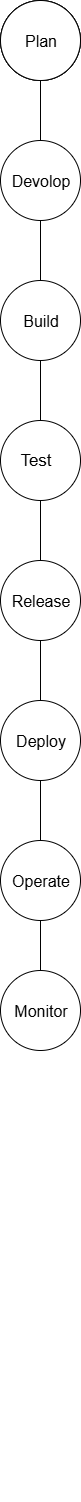

The diagram above was exported from draw.io. Its source (the exported page's mxGraphModel, read from the mxfile embedded in the PNG):
<mxGraphModel dx="1895" dy="3360" grid="1" gridSize="10" guides="1" tooltips="1" connect="1" arrows="1" fold="1" page="1" pageScale="1" pageWidth="827" pageHeight="1169" math="0" shadow="0">
  <root>
    <object label="" id="0">
      <mxCell />
    </object>
    <mxCell id="1" parent="0" />
    <mxCell id="RVyTn1-qbSwoXn9iwQEC-9" value="" style="endArrow=none;html=1;rounded=0;" parent="1" edge="1">
      <mxGeometry width="50" height="50" relative="1" as="geometry">
        <mxPoint x="400" y="-910" as="sourcePoint" />
        <mxPoint x="400" y="-910" as="targetPoint" />
      </mxGeometry>
    </mxCell>
    <mxCell id="RVyTn1-qbSwoXn9iwQEC-11" value="" style="endArrow=none;html=1;rounded=0;" parent="1" edge="1">
      <mxGeometry width="50" height="50" relative="1" as="geometry">
        <mxPoint x="400" y="-830" as="sourcePoint" />
        <mxPoint x="400" y="-830" as="targetPoint" />
      </mxGeometry>
    </mxCell>
    <mxCell id="RVyTn1-qbSwoXn9iwQEC-19" value="" style="ellipse;whiteSpace=wrap;html=1;aspect=fixed;" parent="1" vertex="1">
      <mxGeometry x="350" y="-2330" width="80" height="80" as="geometry" />
    </mxCell>
    <mxCell id="RVyTn1-qbSwoXn9iwQEC-20" value="" style="endArrow=none;html=1;rounded=0;" parent="1" edge="1">
      <mxGeometry width="50" height="50" relative="1" as="geometry">
        <mxPoint x="390" y="-2180" as="sourcePoint" />
        <mxPoint x="390" y="-2250" as="targetPoint" />
      </mxGeometry>
    </mxCell>
    <mxCell id="RVyTn1-qbSwoXn9iwQEC-21" value="" style="ellipse;whiteSpace=wrap;html=1;aspect=fixed;" parent="1" vertex="1">
      <mxGeometry x="350" y="-2330" width="80" height="80" as="geometry" />
    </mxCell>
    <mxCell id="RVyTn1-qbSwoXn9iwQEC-22" value="" style="ellipse;whiteSpace=wrap;html=1;aspect=fixed;" parent="1" vertex="1">
      <mxGeometry x="350" y="-2330" width="80" height="80" as="geometry" />
    </mxCell>
    <mxCell id="RVyTn1-qbSwoXn9iwQEC-23" value="" style="ellipse;whiteSpace=wrap;html=1;aspect=fixed;" parent="1" vertex="1">
      <mxGeometry x="350" y="-2190" width="80" height="80" as="geometry" />
    </mxCell>
    <mxCell id="RVyTn1-qbSwoXn9iwQEC-24" value="" style="ellipse;whiteSpace=wrap;html=1;aspect=fixed;" parent="1" vertex="1">
      <mxGeometry x="350" y="-2050" width="80" height="80" as="geometry" />
    </mxCell>
    <mxCell id="RVyTn1-qbSwoXn9iwQEC-26" value="" style="endArrow=none;html=1;rounded=0;entryX=0.5;entryY=0;entryDx=0;entryDy=0;exitX=0.5;exitY=1;exitDx=0;exitDy=0;" parent="1" source="RVyTn1-qbSwoXn9iwQEC-23" target="RVyTn1-qbSwoXn9iwQEC-24" edge="1">
      <mxGeometry width="50" height="50" relative="1" as="geometry">
        <mxPoint x="380" y="-2110" as="sourcePoint" />
        <mxPoint x="420" y="-2230" as="targetPoint" />
        <Array as="points" />
      </mxGeometry>
    </mxCell>
    <mxCell id="RVyTn1-qbSwoXn9iwQEC-27" value="" style="endArrow=none;html=1;rounded=0;exitX=0.5;exitY=1;exitDx=0;exitDy=0;" parent="1" source="RVyTn1-qbSwoXn9iwQEC-24" edge="1">
      <mxGeometry width="50" height="50" relative="1" as="geometry">
        <mxPoint x="370" y="-2010" as="sourcePoint" />
        <mxPoint x="390" y="-1910" as="targetPoint" />
      </mxGeometry>
    </mxCell>
    <mxCell id="RVyTn1-qbSwoXn9iwQEC-28" value="" style="ellipse;whiteSpace=wrap;html=1;aspect=fixed;" parent="1" vertex="1">
      <mxGeometry x="350" y="-1910" width="80" height="80" as="geometry" />
    </mxCell>
    <mxCell id="RVyTn1-qbSwoXn9iwQEC-30" value="" style="endArrow=none;html=1;rounded=0;entryX=0.5;entryY=1;entryDx=0;entryDy=0;" parent="1" target="RVyTn1-qbSwoXn9iwQEC-28" edge="1">
      <mxGeometry width="50" height="50" relative="1" as="geometry">
        <mxPoint x="390" y="-1750" as="sourcePoint" />
        <mxPoint x="420" y="-1770" as="targetPoint" />
      </mxGeometry>
    </mxCell>
    <mxCell id="RVyTn1-qbSwoXn9iwQEC-31" value="" style="ellipse;whiteSpace=wrap;html=1;" parent="1" vertex="1">
      <mxGeometry x="350" y="-1770" width="80" height="80" as="geometry" />
    </mxCell>
    <mxCell id="RVyTn1-qbSwoXn9iwQEC-33" value="" style="ellipse;whiteSpace=wrap;html=1;aspect=fixed;" parent="1" vertex="1">
      <mxGeometry x="350" y="-1630" width="80" height="80" as="geometry" />
    </mxCell>
    <mxCell id="RVyTn1-qbSwoXn9iwQEC-34" value="" style="endArrow=none;html=1;rounded=0;" parent="1" target="RVyTn1-qbSwoXn9iwQEC-33" edge="1">
      <mxGeometry width="50" height="50" relative="1" as="geometry">
        <mxPoint x="390" y="-1480" as="sourcePoint" />
        <mxPoint x="420" y="-1510" as="targetPoint" />
      </mxGeometry>
    </mxCell>
    <mxCell id="RVyTn1-qbSwoXn9iwQEC-35" value="" style="ellipse;whiteSpace=wrap;html=1;aspect=fixed;" parent="1" vertex="1">
      <mxGeometry x="350" y="-1490" width="80" height="80" as="geometry" />
    </mxCell>
    <mxCell id="RVyTn1-qbSwoXn9iwQEC-36" value="" style="endArrow=none;html=1;rounded=0;" parent="1" target="RVyTn1-qbSwoXn9iwQEC-35" edge="1">
      <mxGeometry width="50" height="50" relative="1" as="geometry">
        <mxPoint x="390" y="-1330" as="sourcePoint" />
        <mxPoint x="430" y="-1360" as="targetPoint" />
      </mxGeometry>
    </mxCell>
    <mxCell id="RVyTn1-qbSwoXn9iwQEC-37" value="" style="ellipse;whiteSpace=wrap;html=1;aspect=fixed;" parent="1" vertex="1">
      <mxGeometry x="350" y="-1360" width="80" height="80" as="geometry" />
    </mxCell>
    <mxCell id="LfxOV8i39tNMpg7AMBIF-3" value="" style="endArrow=none;html=1;rounded=0;exitX=0.5;exitY=0;exitDx=0;exitDy=0;" parent="1" source="RVyTn1-qbSwoXn9iwQEC-33" edge="1">
      <mxGeometry width="50" height="50" relative="1" as="geometry">
        <mxPoint x="340" y="-1640" as="sourcePoint" />
        <mxPoint x="390" y="-1690" as="targetPoint" />
      </mxGeometry>
    </mxCell>
    <mxCell id="LfxOV8i39tNMpg7AMBIF-4" value="&lt;span style=&quot;font-size: 16px;&quot;&gt;Plan&lt;/span&gt;" style="text;html=1;align=center;verticalAlign=middle;resizable=0;points=[];autosize=1;strokeColor=none;fillColor=none;" parent="1" vertex="1">
      <mxGeometry x="360" y="-2305" width="60" height="30" as="geometry" />
    </mxCell>
    <mxCell id="LfxOV8i39tNMpg7AMBIF-5" value="&lt;font style=&quot;font-size: 16px;&quot;&gt;Devolop&lt;/font&gt;" style="text;html=1;align=center;verticalAlign=middle;resizable=0;points=[];autosize=1;strokeColor=none;fillColor=none;" parent="1" vertex="1">
      <mxGeometry x="350" y="-2165" width="80" height="30" as="geometry" />
    </mxCell>
    <mxCell id="LfxOV8i39tNMpg7AMBIF-6" value="&lt;font style=&quot;font-size: 16px;&quot;&gt;Build&lt;/font&gt;" style="text;html=1;align=center;verticalAlign=middle;resizable=0;points=[];autosize=1;strokeColor=none;fillColor=none;" parent="1" vertex="1">
      <mxGeometry x="360" y="-2025" width="60" height="30" as="geometry" />
    </mxCell>
    <mxCell id="LfxOV8i39tNMpg7AMBIF-9" value="&lt;font style=&quot;font-size: 17px;&quot;&gt;Test&lt;/font&gt;" style="text;html=1;align=center;verticalAlign=middle;resizable=0;points=[];autosize=1;strokeColor=none;fillColor=none;" parent="1" vertex="1">
      <mxGeometry x="360" y="-1885" width="50" height="30" as="geometry" />
    </mxCell>
    <mxCell id="LfxOV8i39tNMpg7AMBIF-11" value="&lt;font style=&quot;font-size: 16px;&quot;&gt;Release&lt;/font&gt;" style="text;html=1;align=center;verticalAlign=middle;resizable=0;points=[];autosize=1;strokeColor=none;fillColor=none;" parent="1" vertex="1">
      <mxGeometry x="350" y="-1745" width="80" height="30" as="geometry" />
    </mxCell>
    <mxCell id="LfxOV8i39tNMpg7AMBIF-12" value="&lt;font style=&quot;font-size: 16px;&quot;&gt;Deploy&lt;/font&gt;" style="text;html=1;align=center;verticalAlign=middle;resizable=0;points=[];autosize=1;strokeColor=none;fillColor=none;" parent="1" vertex="1">
      <mxGeometry x="355" y="-1605" width="70" height="30" as="geometry" />
    </mxCell>
    <mxCell id="LfxOV8i39tNMpg7AMBIF-13" value="&lt;font style=&quot;font-size: 16px;&quot;&gt;Operate&lt;/font&gt;" style="text;html=1;align=center;verticalAlign=middle;resizable=0;points=[];autosize=1;strokeColor=none;fillColor=none;" parent="1" vertex="1">
      <mxGeometry x="350" y="-1465" width="80" height="30" as="geometry" />
    </mxCell>
    <mxCell id="LfxOV8i39tNMpg7AMBIF-15" value="&lt;font style=&quot;font-size: 16px;&quot;&gt;Monitor&lt;/font&gt;" style="text;html=1;align=center;verticalAlign=middle;resizable=0;points=[];autosize=1;strokeColor=none;fillColor=none;" parent="1" vertex="1">
      <mxGeometry x="350" y="-1335" width="80" height="30" as="geometry" />
    </mxCell>
  </root>
</mxGraphModel>